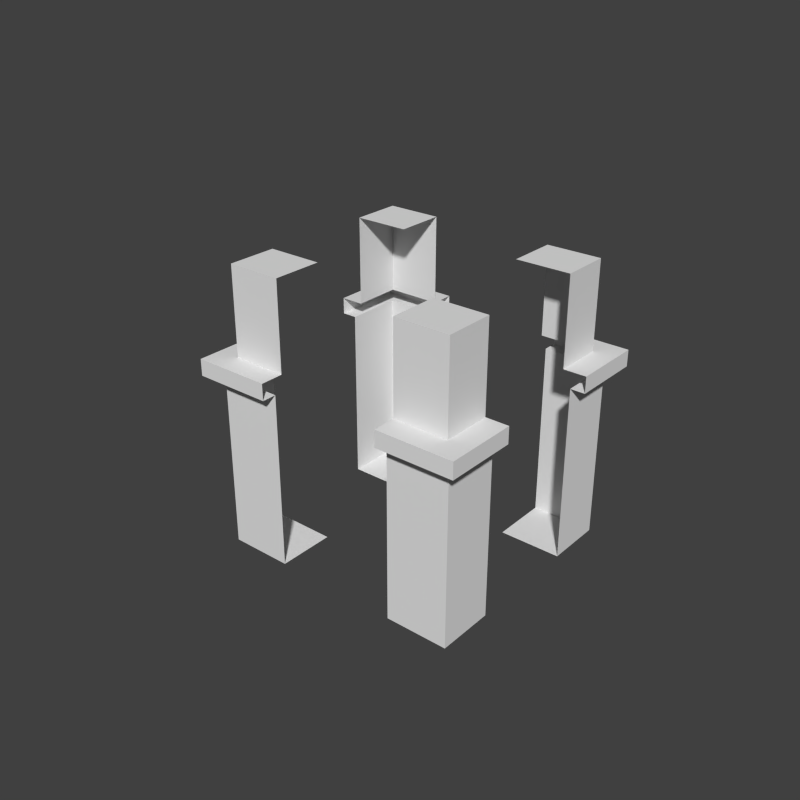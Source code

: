 # Source: wallOuterCorners.blend  (saved by Blender 2.72.0; exported with 4.5.12 LTS)
import bpy
from mathutils import Matrix  # noqa: F401  (used for matrix-valued properties, if any)

bpy.ops.wm.read_factory_settings(use_empty=True)
scene = bpy.context.scene
scene.name = 'Scene'

# ---- collections
col_collection_1 = bpy.data.collections.new('Collection 1'); scene.collection.children.link(col_collection_1)
col_collection_11 = bpy.data.collections.new('Collection 11'); scene.collection.children.link(col_collection_11)
col_collection_11.hide_render = True
col_collection_11.hide_viewport = True

# ---- materials (node trees are filled in below, after node groups)
mat_brick = bpy.data.materials.new('Brick')
mat_brick.alpha_threshold = 0.0
mat_brick.use_transparent_shadow = False
mat_brick.roughness = 0.5
mat_brick.specular_intensity = 0.005263
mat_brick.line_color = (0.0, 0.0, 0.0, 1.0)
mat_brick_001 = bpy.data.materials.new('Brick.001')
mat_brick_001.alpha_threshold = 0.0
mat_brick_001.use_transparent_shadow = False
mat_brick_001.roughness = 0.5
mat_brick_001.specular_intensity = 0.005263
mat_brick_001.line_color = (0.0, 0.0, 0.0, 1.0)

# ---- material node trees

# ---- world
world_world = bpy.data.worlds.new('World'); scene.world = world_world
world_world.color = (0.05088, 0.05088, 0.05088)
world_world.use_sun_shadow = False
world_world.sun_shadow_jitter_overblur = 0.0
world_world.cycles.sampling_method = 'MANUAL'
world_world.cycles.sample_map_resolution = 256

# ---- meshes
me_cube_000 = bpy.data.meshes.new('Cube.000')
me_cube_000.from_pydata([(-0.6366, 0.5714, 0.008129), (-1.407, 1.287, 1.92), (-1.407, 1.287, 1.757), (-1.26, 1.143, 1.757), (-1.26, 1.143, 0.008129), (-0.6366, 0.5714, 0.008129), (-0.6366, 1.143, 0.008129), (-1.178, 1.058, 1.92), (-1.178, 1.058, 2.794), (-0.6366, 1.143, 0.008129), (-0.6366, 1.143, 1.757), (-0.6366, 1.287, 1.757), (-0.6366, 1.287, 1.92), (-0.6366, 1.058, 1.92), (-0.6366, 1.058, 2.794), (-1.26, 0.5714, 0.008129), (-1.26, 0.5714, 1.757), (-1.407, 0.5714, 1.757), (-1.407, 0.5714, 1.92), (-1.178, 0.5714, 1.92), (-1.178, 0.5714, 2.794), (-0.6366, 0.5714, 2.794)], [(6, 0)], [(6, 5, 15, 4), (15, 16, 3, 4), (10, 9, 4, 3), (10, 3, 2, 11), (11, 2, 1, 12), (12, 1, 7, 13), (13, 7, 8, 14), (14, 8, 20, 21), (7, 19, 20, 8), (1, 18, 19, 7), (2, 17, 18, 1), (3, 16, 17, 2)])
_uv = me_cube_000.uv_layers.new(name='UVMap')
_uv.uv.foreach_set('vector', [0.0, 0.0, 0.0, 0.0, 1.15, -1.375, 0.0, 0.0, 1.51, -1.375, 1.51, -0.2725, 1.15, -0.2725, 1.15, -1.375, 0.7566, -0.2725, 0.7566, -1.375, 1.15, -1.375, 1.15, -0.2725, 0.6419, 0.7674, 0.6419, 0.3744, 0.7332, 0.2815, 0.7332, 0.7674, 1.974, 0.9859, 1.974, 1.472, 1.871, 1.472, 1.871, 0.9859, -0.6571, 1.185, -1.143, 1.185, -0.9985, 1.04, -0.6571, 1.04, -0.1874, 0.2802, -0.5288, 0.2802, -0.5288, -0.2712, -0.1874, -0.2712, 1.076, 0.8958, 0.7344, 0.8958, 0.7344, 0.5886, 1.076, 0.5886, -0.5288, 0.2802, -0.8359, 0.2802, -0.8359, -0.2712, -0.5288, -0.2712, -1.143, 1.185, -1.143, 0.7331, -0.9985, 0.7331, -0.9985, 1.04, 1.974, 1.472, 1.974, 1.923, 1.872, 1.923, 1.871, 1.472, 0.6419, 0.3744, 0.2816, 0.3744, 0.2816, 0.2815, 0.7332, 0.2815])
me_cube_000.materials.append(mat_brick)
me_cube_000.use_remesh_preserve_volume = False
me_cube_000.use_remesh_preserve_attributes = False
me_cube_000.use_mirror_vertex_groups = False
me_cube_000.update()
me_cube_001 = bpy.data.meshes.new('Cube.001')
me_cube_001.from_pydata([(0.6099, 0.5714, 0.008129), (0.6099, -0.5714, 0.008129), (-0.6366, -0.5714, 0.008129), (0.6099, 0.5714, 0.008129), (-1.178, -0.5714, 2.794), (-1.178, -0.5714, 1.92), (-1.407, -0.5714, 1.92), (-1.407, -0.5714, 1.757), (-1.26, -0.5714, 1.757), (0.6099, 1.143, 0.008129), (-1.26, -0.5714, 0.008129), (-0.6366, -1.058, 2.794), (-0.6366, -1.058, 1.92), (-0.6366, -1.287, 1.92), (-0.6366, -1.287, 1.757), (-0.6366, -1.143, 1.757), (-0.6366, -1.143, 0.008129), (-1.178, -1.058, 2.794), (-1.178, -1.058, 1.92), (-1.407, -1.287, 1.92), (-1.407, -1.287, 1.757), (-1.26, -1.143, 1.757), (-1.26, -1.143, 0.008129), (-0.6366, -0.5714, 0.008129), (0.6099, -0.5714, 0.008129), (-0.6366, -1.143, 0.008129), (0.6099, -1.143, 0.008129), (1.233, 1.143, 0.008129), (1.233, 1.143, 1.757), (1.38, 1.287, 1.757), (1.38, 1.287, 1.92), (1.151, 1.058, 1.92), (1.151, 1.058, 2.794), (0.6099, 1.143, 0.008129), (0.6099, 1.143, 1.757), (0.6099, 1.287, 1.757), (0.6099, 1.287, 1.92), (0.6099, 1.058, 1.92), (0.6099, 1.058, 2.794), (1.233, 0.5714, 0.008129), (1.233, 0.5714, 1.757), (1.38, 0.5714, 1.757), (1.38, 0.5714, 1.92), (1.151, 0.5714, 1.92), (1.151, 0.5714, 2.794), (0.6099, 0.5714, 2.794), (-0.6366, -0.5714, 2.794), (1.233, -1.143, 0.008129), (1.233, -1.143, 1.757), (1.38, -1.287, 1.757), (1.38, -1.287, 1.92), (1.151, -1.058, 1.92), (1.151, -1.058, 2.794), (0.6099, -1.143, 0.008129), (0.6099, -1.143, 1.757), (0.6099, -1.287, 1.757), (0.6099, -1.287, 1.92), (0.6099, -1.058, 1.92), (0.6099, -1.058, 2.794), (1.233, -0.5714, 0.008129), (1.233, -0.5714, 1.757), (1.38, -0.5714, 1.757), (1.38, -0.5714, 1.92), (1.151, -0.5714, 1.92), (1.151, -0.5714, 2.794), (0.6099, -0.5714, 2.794)], [(1, 26), (25, 2), (0, 9)], [(16, 15, 21, 22), (8, 21, 20, 7), (26, 24, 59, 47), (23, 25, 22, 10), (3, 9, 27, 39), (40, 28, 29, 41), (41, 29, 30, 42), (42, 30, 31, 43), (43, 31, 32, 44), (31, 37, 38, 32), (30, 36, 37, 31), (29, 35, 36, 30), (28, 34, 35, 29), (28, 27, 33, 34), (32, 38, 45, 44), (27, 28, 40, 39), (7, 20, 19, 6), (6, 19, 18, 5), (5, 18, 17, 4), (46, 4, 17, 11), (18, 12, 11, 17), (19, 13, 12, 18), (20, 14, 13, 19), (21, 15, 14, 20), (22, 21, 8, 10), (59, 60, 48, 47), (54, 48, 49, 55), (55, 49, 50, 56), (56, 50, 51, 57), (57, 51, 52, 58), (64, 65, 58, 52), (47, 48, 54, 53), (51, 63, 64, 52), (50, 62, 63, 51), (49, 61, 62, 50), (48, 60, 61, 49)])
_uv = me_cube_001.uv_layers.new(name='UVMap')
_uv.uv.foreach_set('vector', [-0.7501, -1.375, -0.7501, -0.2725, -1.143, -0.2725, -1.143, -1.375, 0.2816, 0.3744, -0.07867, 0.3744, -0.17, 0.2815, 0.2816, 0.2815, 0.0, 0.0, 0.0, 0.0, -0.357, -1.375, 0.0, 0.0, 0.0, 0.0, 0.0, 0.0, 1.51, -1.375, 0.0, 0.0, 0.0, 0.0, 0.0, 0.0, 0.003261, -1.375, 0.0, 0.0, 0.2816, 1.16, 0.6419, 1.16, 0.7332, 1.253, 0.2816, 1.253, 1.974, 0.04837, 1.974, 0.5, 1.871, 0.5, 1.871, 0.04837, -0.1712, 0.7331, -0.1712, 1.185, -0.3158, 1.04, -0.3158, 0.7331, 0.4612, 0.2802, 0.154, 0.2802, 0.154, -0.2712, 0.4612, -0.2712, 0.154, 0.2802, -0.1874, 0.2802, -0.1874, -0.2712, 0.154, -0.2712, -0.1712, 1.185, -0.6571, 1.185, -0.6571, 1.04, -0.3158, 1.04, 1.974, 0.5, 1.974, 0.9859, 1.871, 0.9859, 1.871, 0.5, 0.6419, 1.16, 0.6419, 0.7674, 0.7332, 0.7674, 0.7332, 1.253, 0.3636, -0.2725, 0.3636, -1.375, 0.7566, -1.375, 0.7566, -0.2725, 1.417, 0.8958, 1.076, 0.8958, 1.076, 0.5886, 1.417, 0.5886, 0.3636, -1.375, 0.3636, -0.2725, 0.003261, -0.2725, 0.003261, -1.375, 1.974, 1.923, 1.974, 2.375, 1.872, 2.375, 1.872, 1.923, -1.143, 0.7331, -1.143, 0.2815, -0.9985, 0.4259, -0.9985, 0.7331, -0.8359, 0.2802, -1.143, 0.2802, -1.143, -0.2712, -0.8359, -0.2712, 1.076, 0.5886, 0.7344, 0.5886, 0.7344, 0.2815, 1.076, 0.2815, 1.451, 0.2802, 1.11, 0.2802, 1.11, -0.2712, 1.451, -0.2712, -1.143, 0.2815, -0.6571, 0.2815, -0.6571, 0.4259, -0.9985, 0.4259, 1.974, -1.375, 1.974, -0.8891, 1.872, -0.8892, 1.872, -1.375, -0.07867, 0.3744, -0.07867, 0.7674, -0.17, 0.7674, -0.17, 0.2815, 1.87, -1.375, 1.87, -0.2725, 1.51, -0.2725, 1.51, -1.375, 0.003261, -1.375, 0.003261, -0.2725, -0.357, -0.2725, -0.357, -1.375, -0.07867, 0.7674, -0.07867, 1.16, -0.17, 1.253, -0.17, 0.7674, 1.974, -0.8891, 1.974, -0.4032, 1.871, -0.4032, 1.872, -0.8892, -0.6571, 0.2815, -0.1712, 0.2815, -0.3158, 0.4259, -0.6571, 0.4259, 1.11, 0.2802, 0.7684, 0.2802, 0.7684, -0.2712, 1.11, -0.2712, 1.417, 0.5886, 1.076, 0.5886, 1.076, 0.2815, 1.417, 0.2815, -0.357, -1.375, -0.357, -0.2725, -0.7501, -0.2725, -0.7501, -1.375, 0.7684, 0.2802, 0.4612, 0.2802, 0.4612, -0.2712, 0.7684, -0.2712, -0.1712, 0.2815, -0.1712, 0.7331, -0.3158, 0.7331, -0.3158, 0.4259, 1.974, -0.4032, 1.974, 0.04837, 1.871, 0.04837, 1.871, -0.4032, -0.07867, 1.16, 0.2816, 1.16, 0.2816, 1.253, -0.17, 1.253])
me_cube_001.materials.append(mat_brick)
me_cube_001.use_remesh_preserve_volume = False
me_cube_001.use_remesh_preserve_attributes = False
me_cube_001.use_mirror_vertex_groups = False
me_cube_001.update()
me_cube_006 = bpy.data.meshes.new('Cube.006')
me_cube_006.from_pydata([(0.3477, 0.5714, -0.5714), (0.3477, -0.5714, -0.5714), (-0.8989, -0.5714, -0.5714), (-0.8989, 0.5714, -0.5714), (0.3477, 0.5714, 1.177), (0.3477, -0.5714, 1.177), (-0.8989, -0.5714, 1.177), (-0.8989, 0.5714, 1.177), (0.495, 0.7161, 1.177), (0.495, -0.7161, 1.177), (-1.046, -0.7161, 1.177), (-1.046, 0.7161, 1.177), (0.495, 0.7161, 1.34), (0.495, -0.7161, 1.34), (-1.046, -0.7161, 1.34), (-1.046, 0.7161, 1.34), (0.2658, 0.4871, 1.34), (0.2658, -0.4871, 1.34), (-0.817, -0.4871, 1.34), (-0.817, 0.4871, 1.34), (0.2658, 0.4871, 2.215), (0.2658, -0.4871, 2.215), (-0.817, -0.4871, 2.215), (-0.817, 0.4871, 2.215)], [], [(7, 6, 10, 11), (0, 4, 5, 1), (1, 5, 6, 2), (2, 6, 7, 3), (4, 0, 3, 7), (11, 10, 14, 15), (6, 5, 9, 10), (4, 7, 11, 8), (5, 4, 8, 9), (15, 14, 18, 19), (10, 9, 13, 14), (8, 11, 15, 12), (9, 8, 12, 13), (19, 18, 22, 23), (14, 13, 17, 18), (12, 15, 19, 16), (13, 12, 16, 17), (20, 23, 22, 21), (18, 17, 21, 22), (16, 19, 23, 20), (17, 16, 20, 21)])
_uv = me_cube_006.uv_layers.new(name='UVMap')
_uv.uv.foreach_set('vector', [0.6419, 0.3744, -0.07867, 0.3744, -0.17, 0.2815, 0.7332, 0.2815, 0.3636, -1.375, 0.3636, -0.2725, -0.357, -0.2725, -0.357, -1.375, -0.357, -1.375, -0.357, -0.2725, -1.143, -0.2725, -1.143, -1.375, 1.87, -1.375, 1.87, -0.2725, 1.15, -0.2725, 1.15, -1.375, 0.3636, -0.2725, 0.3636, -1.375, 1.15, -1.375, 1.15, -0.2725, 1.974, 1.472, 1.974, 2.375, 1.872, 2.375, 1.871, 1.472, -0.07867, 0.3744, -0.07867, 1.16, -0.17, 1.253, -0.17, 0.2815, 0.6419, 1.16, 0.6419, 0.3744, 0.7332, 0.2815, 0.7332, 1.253, -0.07867, 1.16, 0.6419, 1.16, 0.7332, 1.253, -0.17, 1.253, -1.143, 1.185, -1.143, 0.2815, -0.9985, 0.4259, -0.9985, 1.04, 1.974, -1.375, 1.974, -0.4032, 1.871, -0.4032, 1.872, -1.375, 1.974, 0.5, 1.974, 1.472, 1.871, 1.472, 1.871, 0.5, 1.974, -0.4032, 1.974, 0.5, 1.871, 0.5, 1.871, -0.4032, -0.5288, 0.2802, -1.143, 0.2802, -1.143, -0.2712, -0.5288, -0.2712, -1.143, 0.2815, -0.1712, 0.2815, -0.3158, 0.4259, -0.9985, 0.4259, -0.1712, 1.185, -1.143, 1.185, -0.9985, 1.04, -0.3158, 1.04, -0.1712, 0.2815, -0.1712, 1.185, -0.3158, 1.04, -0.3158, 0.4259, 1.417, 0.8958, 0.7344, 0.8958, 0.7344, 0.2815, 1.417, 0.2815, 1.451, 0.2802, 0.7684, 0.2802, 0.7684, -0.2712, 1.451, -0.2712, 0.154, 0.2802, -0.5288, 0.2802, -0.5288, -0.2712, 0.154, -0.2712, 0.7684, 0.2802, 0.154, 0.2802, 0.154, -0.2712, 0.7684, -0.2712])
me_cube_006.materials.append(mat_brick_001)
me_cube_006.use_remesh_preserve_volume = False
me_cube_006.use_remesh_preserve_attributes = False
me_cube_006.use_mirror_vertex_groups = False
me_cube_006.update()

# ---- objects
ob_chimney1_002 = bpy.data.objects.new('Chimney1.002', me_cube_000)
ob_chimney1 = bpy.data.objects.new('Chimney1', me_cube_001)
ob_chimney1_001 = bpy.data.objects.new('Chimney1.001', me_cube_006)

# ---- transforms, parenting, visibility, modifiers, constraints
ob_chimney1_002.location = (0.0, 0.0, 0.0)
ob_chimney1_002.scale = (0.5855, 0.5855, 0.5855)
ob_chimney1_002.lock_rotations_4d = False
ob_chimney1_002.empty_display_type = 'ARROWS'
ob_chimney1_002.lineart.crease_threshold = 0.0
ob_chimney1.location = (0.0, 0.0, 0.0)
ob_chimney1.scale = (0.5855, 0.5855, 0.5855)
ob_chimney1.lock_rotations_4d = False
ob_chimney1.empty_display_type = 'ARROWS'
ob_chimney1.lineart.crease_threshold = 0.0
ob_chimney1_001.location = (-0.4955, 0.0, 0.0)
ob_chimney1_001.scale = (0.5855, 0.5855, 0.5855)
ob_chimney1_001.lock_rotations_4d = False
ob_chimney1_001.empty_display_type = 'ARROWS'
ob_chimney1_001.lineart.crease_threshold = 0.0

# ---- collection membership
col_collection_1.objects.link(ob_chimney1_002)
col_collection_1.objects.link(ob_chimney1)
col_collection_11.objects.link(ob_chimney1_001)

# ---- scene / render settings (as saved in the file)
scene.frame_start = 1; scene.frame_end = 250; scene.frame_set(1)
scene.render.engine = 'BLENDER_EEVEE_NEXT'
scene.render.resolution_x = 1024
scene.render.resolution_y = 1024
scene.render.dither_intensity = 0.0
scene.cycles.use_denoising = False
scene.cycles.samples = 10
scene.cycles.sampling_pattern = 'TABULATED_SOBOL'
scene.cycles.light_sampling_threshold = 0.0
scene.cycles.use_adaptive_sampling = False
scene.cycles.use_light_tree = False
scene.cycles.blur_glossy = 0.0
scene.cycles.volume_bounces = 1
scene.cycles.pixel_filter_type = 'GAUSSIAN'
scene.cycles.sample_clamp_indirect = 0.0
scene.view_settings.view_transform = 'Standard'
bpy.context.view_layer.update()

# ---- added for rendering (the .blend has no active camera and no usable light): camera, sun
cam_auto = bpy.data.cameras.new('AutoCamera')
cam_auto.lens = 50.0
cam_auto.sensor_width = 36.0
cam_auto.clip_end = 1000.0
ob_auto_camera = bpy.data.objects.new('AutoCamera', cam_auto)
scene.collection.objects.link(ob_auto_camera)
ob_auto_camera.location = (3.27732, -4.07558, 3.53883)
ob_auto_camera.rotation_euler = (1.09748, -7.21219e-08, 0.694738)
scene.camera = ob_auto_camera
light_auto_sun = bpy.data.lights.new('AutoSun', 'SUN')
light_auto_sun.energy = 3.0
light_auto_sun.angle = 0.0523599
ob_auto_sun = bpy.data.objects.new('AutoSun', light_auto_sun)
scene.collection.objects.link(ob_auto_sun)
ob_auto_sun.rotation_euler = (0.872665, 0.174533, 0.523599)
bpy.context.view_layer.update()
